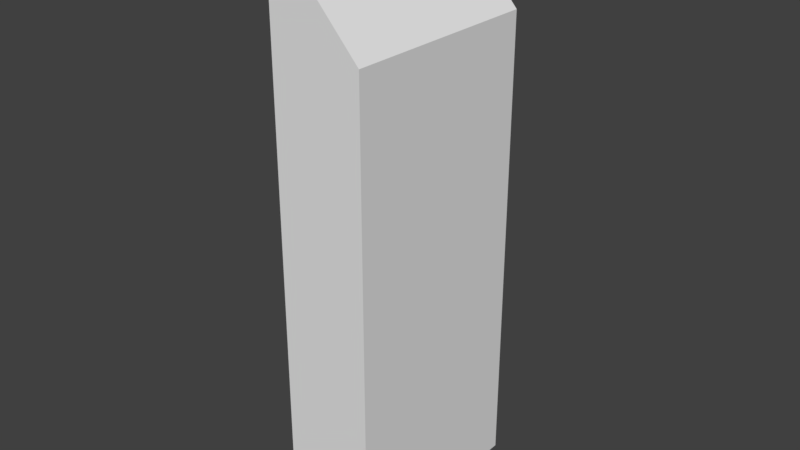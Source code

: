 # Source: Receiver.blend  (saved by Blender 2.77.0; exported with 4.5.12 LTS)
import bpy
from mathutils import Matrix  # noqa: F401  (used for matrix-valued properties, if any)

bpy.ops.wm.read_factory_settings(use_empty=True)
scene = bpy.context.scene
scene.name = 'Scene'

# ---- collections
col_collection_1 = bpy.data.collections.new('Collection 1'); scene.collection.children.link(col_collection_1)

# ---- world
world_world = bpy.data.worlds.new('World'); scene.world = world_world
world_world.color = (0.05088, 0.05088, 0.05088)
world_world.use_sun_shadow = False
world_world.sun_shadow_jitter_overblur = 0.0
world_world.cycles.sampling_method = 'MANUAL'

# ---- meshes
me_cube_002 = bpy.data.meshes.new('Cube.002')
me_cube_002.from_pydata([(-0.1125, -0.25, -0.7), (-0.1125, -0.25, 0.7), (-0.1125, 0.25, -0.7), (-0.1125, 0.25, 0.7), (0.1125, -0.25, -0.7), (0.1125, -0.25, 0.45), (0.1125, 0.25, -0.7), (0.1125, 0.25, 0.45)], [], [(1, 3, 2, 0), (3, 7, 6, 2), (7, 5, 4, 6), (5, 1, 0, 4), (0, 2, 6, 4), (5, 7, 3, 1)])
me_cube_002.use_remesh_preserve_volume = False
me_cube_002.use_remesh_preserve_attributes = False
me_cube_002.use_mirror_vertex_groups = False
me_cube_002.update()

# ---- objects
ob_main_receiver = bpy.data.objects.new('Main Receiver', me_cube_002)
ob_panel_face = bpy.data.objects.new('Panel Face', None)

# ---- transforms, parenting, visibility, modifiers, constraints
ob_main_receiver.location = (-1.002, 0.3965, 0.649)
ob_main_receiver.show_wire = True
ob_main_receiver.lineart.crease_threshold = 0.0
_vg = ob_main_receiver.vertex_groups.new(name='Panel')
ob_panel_face.parent = ob_main_receiver
ob_panel_face.matrix_parent_inverse = Matrix(((-2.98e-08, 1.0, 4.47e-08, -0.3131), (0.669, -3.471e-08, -0.7433, 1.636), (-0.7433, 3.857e-08, -0.669, 0.07435), (0.0, 0.0, 0.0, 1.0)))
ob_panel_face.location = (-1.017, 0.3947, 1.241)
ob_panel_face.rotation_euler = (5.311e-15, 0.838, 1.902e-09)
ob_panel_face.empty_image_offset = (0.0, 0.0)
ob_panel_face.lineart.crease_threshold = 0.0

# ---- collection membership
col_collection_1.objects.link(ob_main_receiver)
col_collection_1.objects.link(ob_panel_face)

# ---- scene / render settings (as saved in the file)
scene.frame_start = 1; scene.frame_end = 250; scene.frame_set(1)
scene.render.engine = 'BLENDER_EEVEE_NEXT'
scene.render.resolution_percentage = 50
scene.render.dither_intensity = 0.0
scene.cycles.use_denoising = False
scene.cycles.samples = 128
scene.cycles.sampling_pattern = 'TABULATED_SOBOL'
scene.cycles.light_sampling_threshold = 0.0
scene.cycles.use_adaptive_sampling = False
scene.cycles.use_light_tree = False
scene.cycles.blur_glossy = 0.0
scene.cycles.sample_clamp_indirect = 0.0
scene.view_settings.view_transform = 'Standard'
bpy.context.view_layer.update()

# ---- added for rendering (the .blend has no active camera and no usable light): camera, sun
cam_auto = bpy.data.cameras.new('AutoCamera')
cam_auto.lens = 50.0
cam_auto.sensor_width = 36.0
cam_auto.clip_end = 1000.0
ob_auto_camera = bpy.data.objects.new('AutoCamera', cam_auto)
scene.collection.objects.link(ob_auto_camera)
ob_auto_camera.location = (0.389584, -1.27287, 1.76184)
ob_auto_camera.rotation_euler = (1.09748, -7.21219e-08, 0.694738)
scene.camera = ob_auto_camera
light_auto_sun = bpy.data.lights.new('AutoSun', 'SUN')
light_auto_sun.energy = 3.0
light_auto_sun.angle = 0.0523599
ob_auto_sun = bpy.data.objects.new('AutoSun', light_auto_sun)
scene.collection.objects.link(ob_auto_sun)
ob_auto_sun.rotation_euler = (0.872665, 0.174533, 0.523599)
bpy.context.view_layer.update()
